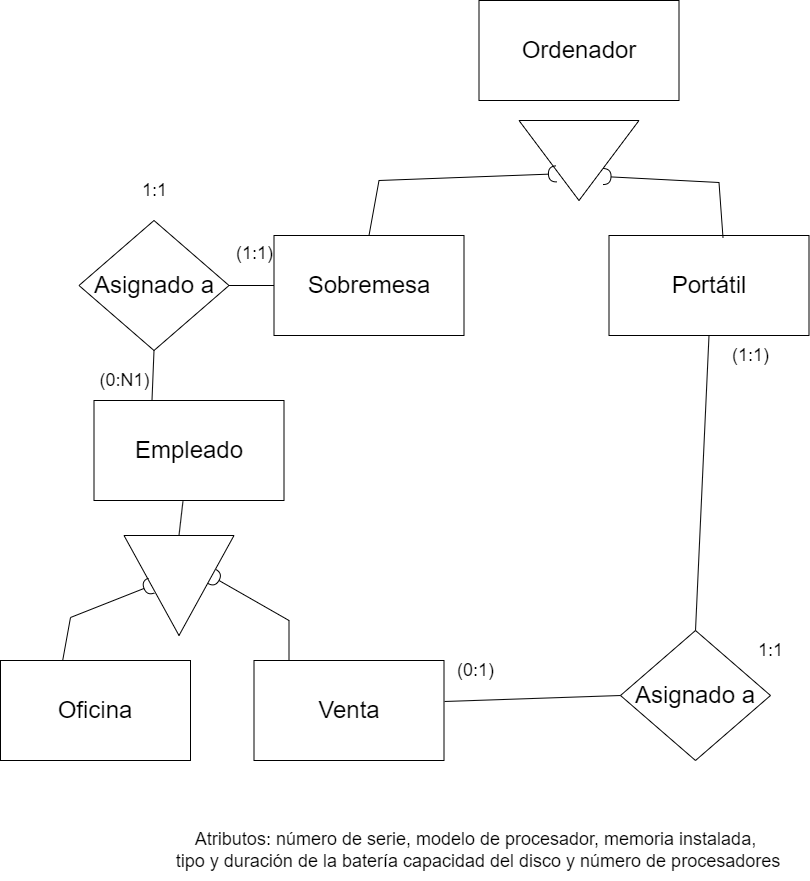

The diagram above was exported from draw.io. Its source (the exported page's mxGraphModel, read from the mxfile embedded in the PNG):
<mxGraphModel dx="1559" dy="772" grid="1" gridSize="10" guides="1" tooltips="1" connect="1" arrows="1" fold="1" page="1" pageScale="1" pageWidth="850" pageHeight="1100" math="0" shadow="0" extFonts="Permanent Marker^https://fonts.googleapis.com/css?family=Permanent+Marker">
  <root>
    <mxCell id="0" />
    <mxCell id="1" parent="0" />
    <mxCell id="9F8LSmwIcYbkRrsHRq0f-1" value="&lt;font style=&quot;font-size: 24px;&quot;&gt;Portátil&lt;/font&gt;" style="rounded=0;whiteSpace=wrap;html=1;" vertex="1" parent="1">
      <mxGeometry x="588.5" y="335" width="200" height="100" as="geometry" />
    </mxCell>
    <mxCell id="9F8LSmwIcYbkRrsHRq0f-2" value="&lt;font style=&quot;font-size: 24px;&quot;&gt;Sobremesa&lt;/font&gt;" style="rounded=0;whiteSpace=wrap;html=1;" vertex="1" parent="1">
      <mxGeometry x="253.5" y="335" width="190" height="100" as="geometry" />
    </mxCell>
    <mxCell id="9F8LSmwIcYbkRrsHRq0f-3" value="&lt;font style=&quot;font-size: 24px;&quot;&gt;Asignado a&lt;/font&gt;" style="rhombus;whiteSpace=wrap;html=1;" vertex="1" parent="1">
      <mxGeometry x="58.5" y="320" width="150" height="130" as="geometry" />
    </mxCell>
    <mxCell id="9F8LSmwIcYbkRrsHRq0f-4" value="" style="endArrow=none;html=1;rounded=0;entryX=0.5;entryY=1;entryDx=0;entryDy=0;exitX=0.305;exitY=0.01;exitDx=0;exitDy=0;exitPerimeter=0;" edge="1" parent="1" source="9F8LSmwIcYbkRrsHRq0f-26" target="9F8LSmwIcYbkRrsHRq0f-3">
      <mxGeometry width="50" height="50" relative="1" as="geometry">
        <mxPoint x="308.5" y="520" as="sourcePoint" />
        <mxPoint x="358.5" y="470" as="targetPoint" />
      </mxGeometry>
    </mxCell>
    <mxCell id="9F8LSmwIcYbkRrsHRq0f-5" value="" style="endArrow=none;html=1;rounded=0;exitX=1;exitY=0.5;exitDx=0;exitDy=0;entryX=0;entryY=0.5;entryDx=0;entryDy=0;" edge="1" parent="1" source="9F8LSmwIcYbkRrsHRq0f-3" target="9F8LSmwIcYbkRrsHRq0f-2">
      <mxGeometry width="50" height="50" relative="1" as="geometry">
        <mxPoint x="598.5" y="510" as="sourcePoint" />
        <mxPoint x="658.5" y="585" as="targetPoint" />
      </mxGeometry>
    </mxCell>
    <mxCell id="9F8LSmwIcYbkRrsHRq0f-10" value="&lt;font style=&quot;font-size: 18px;&quot;&gt;Atributos: número de serie, modelo de procesador, memoria instalada,&lt;br&gt;&amp;nbsp;tipo y duración de la batería capacidad del disco y número de procesadores&lt;br&gt;&lt;/font&gt;&lt;span id=&quot;docs-internal-guid-f0c3df7c-7fff-83de-4a37-6b6844309950&quot;&gt;&lt;/span&gt;&lt;span id=&quot;docs-internal-guid-f0c3df7c-7fff-83de-4a37-6b6844309950&quot;&gt;&lt;/span&gt;" style="text;html=1;align=center;verticalAlign=middle;resizable=0;points=[];autosize=1;strokeColor=none;fillColor=none;" vertex="1" parent="1">
      <mxGeometry x="140" y="920" width="630" height="60" as="geometry" />
    </mxCell>
    <mxCell id="9F8LSmwIcYbkRrsHRq0f-12" value="&lt;font style=&quot;font-size: 18px;&quot;&gt;(0:N1)&lt;/font&gt;" style="text;html=1;align=center;verticalAlign=middle;resizable=0;points=[];autosize=1;strokeColor=none;fillColor=none;" vertex="1" parent="1">
      <mxGeometry x="68.5" y="460" width="70" height="40" as="geometry" />
    </mxCell>
    <mxCell id="9F8LSmwIcYbkRrsHRq0f-13" value="&lt;font style=&quot;font-size: 18px;&quot;&gt;1:1&lt;/font&gt;" style="text;html=1;align=center;verticalAlign=middle;resizable=0;points=[];autosize=1;strokeColor=none;fillColor=none;" vertex="1" parent="1">
      <mxGeometry x="725" y="730" width="50" height="40" as="geometry" />
    </mxCell>
    <mxCell id="9F8LSmwIcYbkRrsHRq0f-22" value="&lt;font style=&quot;font-size: 18px;&quot;&gt;(1:1)&lt;/font&gt;" style="text;html=1;align=center;verticalAlign=middle;resizable=0;points=[];autosize=1;strokeColor=none;fillColor=none;" vertex="1" parent="1">
      <mxGeometry x="203.5" y="333" width="60" height="40" as="geometry" />
    </mxCell>
    <mxCell id="9F8LSmwIcYbkRrsHRq0f-26" value="&lt;font style=&quot;font-size: 24px;&quot;&gt;Empleado&lt;/font&gt;" style="rounded=0;whiteSpace=wrap;html=1;" vertex="1" parent="1">
      <mxGeometry x="73.5" y="500" width="190" height="100" as="geometry" />
    </mxCell>
    <mxCell id="9F8LSmwIcYbkRrsHRq0f-33" value="&lt;font style=&quot;font-size: 18px;&quot;&gt;1:1&lt;/font&gt;" style="text;html=1;align=center;verticalAlign=middle;resizable=0;points=[];autosize=1;strokeColor=none;fillColor=none;" vertex="1" parent="1">
      <mxGeometry x="108.5" y="270" width="50" height="40" as="geometry" />
    </mxCell>
    <mxCell id="9F8LSmwIcYbkRrsHRq0f-36" value="&lt;font style=&quot;font-size: 24px;&quot;&gt;Ordenador&lt;/font&gt;" style="rounded=0;whiteSpace=wrap;html=1;" vertex="1" parent="1">
      <mxGeometry x="458.5" y="100" width="200" height="100" as="geometry" />
    </mxCell>
    <mxCell id="9F8LSmwIcYbkRrsHRq0f-37" value="" style="triangle;whiteSpace=wrap;html=1;rotation=90;" vertex="1" parent="1">
      <mxGeometry x="518.5" y="200" width="80" height="120" as="geometry" />
    </mxCell>
    <mxCell id="9F8LSmwIcYbkRrsHRq0f-38" value="" style="triangle;whiteSpace=wrap;html=1;rotation=90;" vertex="1" parent="1">
      <mxGeometry x="108.5" y="630" width="100" height="110" as="geometry" />
    </mxCell>
    <mxCell id="9F8LSmwIcYbkRrsHRq0f-39" value="" style="endArrow=none;html=1;rounded=0;entryX=0.468;entryY=1.01;entryDx=0;entryDy=0;entryPerimeter=0;exitX=0;exitY=0.5;exitDx=0;exitDy=0;" edge="1" parent="1" source="9F8LSmwIcYbkRrsHRq0f-38" target="9F8LSmwIcYbkRrsHRq0f-26">
      <mxGeometry width="50" height="50" relative="1" as="geometry">
        <mxPoint x="133.5" y="680" as="sourcePoint" />
        <mxPoint x="183.5" y="630" as="targetPoint" />
      </mxGeometry>
    </mxCell>
    <mxCell id="9F8LSmwIcYbkRrsHRq0f-40" value="" style="endArrow=halfCircle;html=1;rounded=0;exitX=0.5;exitY=0;exitDx=0;exitDy=0;entryX=0.667;entryY=0.688;entryDx=0;entryDy=0;entryPerimeter=0;endFill=0;" edge="1" parent="1" source="9F8LSmwIcYbkRrsHRq0f-2" target="9F8LSmwIcYbkRrsHRq0f-37">
      <mxGeometry width="50" height="50" relative="1" as="geometry">
        <mxPoint x="348.5" y="330" as="sourcePoint" />
        <mxPoint x="388.5" y="275" as="targetPoint" />
        <Array as="points">
          <mxPoint x="358.5" y="280" />
        </Array>
      </mxGeometry>
    </mxCell>
    <mxCell id="9F8LSmwIcYbkRrsHRq0f-42" value="" style="endArrow=halfCircle;html=1;rounded=0;exitX=0.57;exitY=0.02;exitDx=0;exitDy=0;entryX=0.7;entryY=0.3;entryDx=0;entryDy=0;entryPerimeter=0;endFill=0;exitPerimeter=0;" edge="1" parent="1" source="9F8LSmwIcYbkRrsHRq0f-1" target="9F8LSmwIcYbkRrsHRq0f-37">
      <mxGeometry width="50" height="50" relative="1" as="geometry">
        <mxPoint x="358.5" y="345" as="sourcePoint" />
        <mxPoint x="553.5" y="290" as="targetPoint" />
        <Array as="points">
          <mxPoint x="698.5" y="282" />
        </Array>
      </mxGeometry>
    </mxCell>
    <mxCell id="9F8LSmwIcYbkRrsHRq0f-44" value="" style="endArrow=halfCircle;html=1;rounded=0;exitX=0.5;exitY=0;exitDx=0;exitDy=0;entryX=0.5;entryY=1;entryDx=0;entryDy=0;endFill=0;" edge="1" parent="1" target="9F8LSmwIcYbkRrsHRq0f-38">
      <mxGeometry width="50" height="50" relative="1" as="geometry">
        <mxPoint x="40" y="772" as="sourcePoint" />
        <mxPoint x="227" y="710" as="targetPoint" />
        <Array as="points">
          <mxPoint x="50" y="717" />
        </Array>
      </mxGeometry>
    </mxCell>
    <mxCell id="9F8LSmwIcYbkRrsHRq0f-45" value="" style="endArrow=halfCircle;html=1;rounded=0;entryX=0.41;entryY=0.2;entryDx=0;entryDy=0;entryPerimeter=0;endFill=0;" edge="1" parent="1" target="9F8LSmwIcYbkRrsHRq0f-38">
      <mxGeometry width="50" height="50" relative="1" as="geometry">
        <mxPoint x="268.5" y="760" as="sourcePoint" />
        <mxPoint x="415.5" y="730" as="targetPoint" />
        <Array as="points">
          <mxPoint x="268.5" y="720" />
        </Array>
      </mxGeometry>
    </mxCell>
    <mxCell id="9F8LSmwIcYbkRrsHRq0f-47" value="&lt;font style=&quot;font-size: 24px;&quot;&gt;Oficina&lt;/font&gt;" style="rounded=0;whiteSpace=wrap;html=1;" vertex="1" parent="1">
      <mxGeometry x="-20" y="760" width="190" height="100" as="geometry" />
    </mxCell>
    <mxCell id="9F8LSmwIcYbkRrsHRq0f-48" value="&lt;font style=&quot;font-size: 24px;&quot;&gt;Venta&lt;/font&gt;" style="rounded=0;whiteSpace=wrap;html=1;" vertex="1" parent="1">
      <mxGeometry x="233.5" y="760" width="190" height="100" as="geometry" />
    </mxCell>
    <mxCell id="9F8LSmwIcYbkRrsHRq0f-49" value="&lt;font style=&quot;font-size: 24px;&quot;&gt;Asignado a&lt;/font&gt;" style="rhombus;whiteSpace=wrap;html=1;" vertex="1" parent="1">
      <mxGeometry x="600" y="730" width="150" height="130" as="geometry" />
    </mxCell>
    <mxCell id="9F8LSmwIcYbkRrsHRq0f-50" value="" style="endArrow=none;html=1;rounded=0;entryX=0;entryY=0.5;entryDx=0;entryDy=0;exitX=1.003;exitY=0.41;exitDx=0;exitDy=0;exitPerimeter=0;" edge="1" parent="1" source="9F8LSmwIcYbkRrsHRq0f-48" target="9F8LSmwIcYbkRrsHRq0f-49">
      <mxGeometry width="50" height="50" relative="1" as="geometry">
        <mxPoint x="430" y="810" as="sourcePoint" />
        <mxPoint x="498.5" y="750" as="targetPoint" />
      </mxGeometry>
    </mxCell>
    <mxCell id="9F8LSmwIcYbkRrsHRq0f-51" value="" style="endArrow=none;html=1;rounded=0;exitX=0.5;exitY=0;exitDx=0;exitDy=0;entryX=0.5;entryY=1;entryDx=0;entryDy=0;" edge="1" parent="1" source="9F8LSmwIcYbkRrsHRq0f-49" target="9F8LSmwIcYbkRrsHRq0f-1">
      <mxGeometry width="50" height="50" relative="1" as="geometry">
        <mxPoint x="600" y="630" as="sourcePoint" />
        <mxPoint x="650" y="580" as="targetPoint" />
      </mxGeometry>
    </mxCell>
    <mxCell id="9F8LSmwIcYbkRrsHRq0f-52" value="&lt;font style=&quot;font-size: 18px;&quot;&gt;(0:1)&lt;/font&gt;" style="text;html=1;align=center;verticalAlign=middle;resizable=0;points=[];autosize=1;strokeColor=none;fillColor=none;" vertex="1" parent="1">
      <mxGeometry x="425" y="750" width="60" height="40" as="geometry" />
    </mxCell>
    <mxCell id="9F8LSmwIcYbkRrsHRq0f-53" value="&lt;font style=&quot;font-size: 18px;&quot;&gt;(1:1)&lt;/font&gt;" style="text;html=1;align=center;verticalAlign=middle;resizable=0;points=[];autosize=1;strokeColor=none;fillColor=none;" vertex="1" parent="1">
      <mxGeometry x="700" y="435" width="60" height="40" as="geometry" />
    </mxCell>
  </root>
</mxGraphModel>